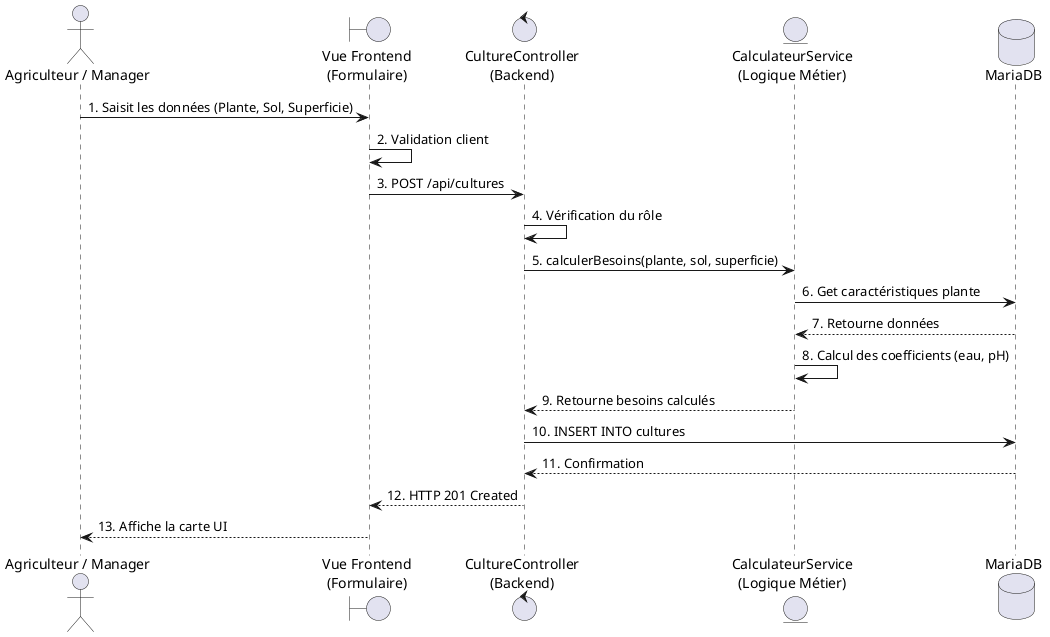

The diagram above was rendered by PlantUML. Its source (embedded in the PNG):
@startuml
actor "Agriculteur / Manager" as User
boundary "Vue Frontend\n(Formulaire)" as Frontend
control "CultureController\n(Backend)" as Controller
entity "CalculateurService\n(Logique Métier)" as Service
database "MariaDB" as DB

User -> Frontend : 1. Saisit les données (Plante, Sol, Superficie)
Frontend -> Frontend : 2. Validation client
Frontend -> Controller : 3. POST /api/cultures
Controller -> Controller : 4. Vérification du rôle
Controller -> Service : 5. calculerBesoins(plante, sol, superficie)
Service -> DB : 6. Get caractéristiques plante
DB --> Service : 7. Retourne données
Service -> Service : 8. Calcul des coefficients (eau, pH)
Service --> Controller : 9. Retourne besoins calculés
Controller -> DB : 10. INSERT INTO cultures
DB --> Controller : 11. Confirmation
Controller --> Frontend : 12. HTTP 201 Created
Frontend --> User : 13. Affiche la carte UI
@enduml